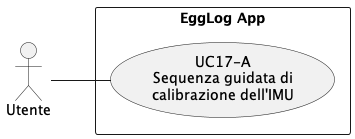

The diagram above was rendered by PlantUML. Its source (embedded in the PNG):
@startuml UC17
left to right direction
skinparam packageStyle rectangle

actor Utente

rectangle "EggLog App" as ELApp {
    usecase "UC17-A\nSequenza guidata di\ncalibrazione dell'IMU" as UC17A
}

Utente -- UC17A
@enduml